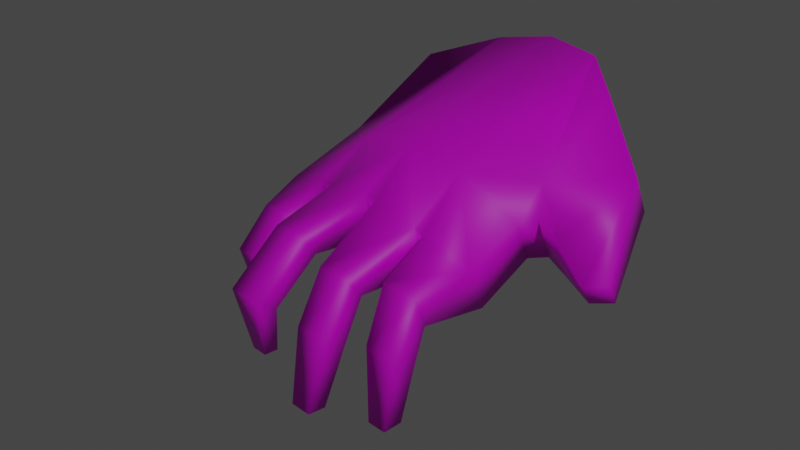 # Source: hand.blend  (saved by Blender 3.0.42; exported with 4.5.12 LTS)
import bpy
from mathutils import Matrix  # noqa: F401  (used for matrix-valued properties, if any)

bpy.ops.wm.read_factory_settings(use_empty=True)
scene = bpy.context.scene
scene.name = 'Scene'

# ---- images (referenced by path relative to the original .blend; pixels are not part of the script)
import os
ASSET_DIR = os.environ.get("B2B_ASSET_DIR", "")  # directory of the original .blend (textures are referenced by path, not embedded)
HERE = os.path.dirname(os.path.abspath(__file__))  # packed textures are extracted next to this script under _unpacked/

def load_image(name, relpath, width, height, colorspace="sRGB"):
    """Load a texture the original file referenced (path relative to the .blend, or extracted next to this script)."""
    p = next((c for c in (os.path.join(HERE, relpath), os.path.join(ASSET_DIR, relpath)) if relpath and os.path.exists(c)), "")
    if p:
        img = bpy.data.images.load(p, check_existing=True)
        img.name = name
    else:  # same state as the original file: an image datablock whose file is absent (Cycles renders it pink)
        img = bpy.data.images.new(name, width, height)
        img.source = "FILE"
        img.filepath = "//" + (relpath or name)
    img.colorspace_settings.name = colorspace
    return img
img_animals_01_png = load_image('animals_01.png', 'animals_01.png', 1024, 1024, 'sRGB')

# ---- materials (node trees are filled in below, after node groups)
mat_rathand = bpy.data.materials.new('RatHand')

# ---- material node trees
mat_rathand.use_nodes = True; mat_rathand.node_tree.nodes.clear()
_N = mat_rathand.node_tree.nodes; _L = mat_rathand.node_tree.links
n0 = _N.new('ShaderNodeOutputMaterial'); n0.name = 'Material Output'; n0.location = (300, 300)
n1 = _N.new('ShaderNodeBsdfPrincipled'); n1.name = 'Principled BSDF.001'; n1.location = (65, 279)
n1.distribution = 'GGX'
n1.subsurface_method = 'RANDOM_WALK_SKIN'
n1.inputs[3].default_value = 1.45
n1.inputs[27].default_value = (0.0, 0.0, 0.0, 1.0)
n1.inputs[28].default_value = 1.0
n2 = _N.new('ShaderNodeTexImage'); n2.name = 'Image Texture'; n2.location = (-225, 259)
n2.image = img_animals_01_png
n2.interpolation = 'Closest'
_L.new(n1.outputs[0], n0.inputs[0])
_L.new(n2.outputs[0], n1.inputs[0])
n0.is_active_output = True

# ---- world
world_world = bpy.data.worlds.new('World'); scene.world = world_world
world_world.use_nodes = True; world_world.node_tree.nodes.clear()
_N = world_world.node_tree.nodes; _L = world_world.node_tree.links
n0 = _N.new('ShaderNodeOutputWorld'); n0.name = 'World Output'; n0.location = (300, 300)
n1 = _N.new('ShaderNodeBackground'); n1.name = 'Background'; n1.location = (10, 300)
n1.inputs[0].default_value = (0.05088, 0.05088, 0.05088, 1.0)
_L.new(n1.outputs[0], n0.inputs[0])
n0.is_active_output = True
world_world.color = (0.05088, 0.05088, 0.05088)
world_world.use_sun_shadow = False
world_world.sun_shadow_jitter_overblur = 0.0

# ---- cameras
cam_camera = bpy.data.cameras.new('Camera')
cam_camera.clip_end = 3.0
cam_camera.lens = 72.0

# ---- lights
light_sun = bpy.data.lights.new('Sun', 'SUN')
light_sun.transmission_factor = 0.0
light_sun.energy = 1.0
light_sun.shadow_soft_size = 0.125

# ---- meshes
me_hand = bpy.data.meshes.new('hand')
me_hand.from_pydata([(-0.1154, -0.05958, -0.0004731), (0.03503, -0.05102, 0.09579), (0.05172, -0.02749, 0.1018), (0.05306, 0.0, 0.1023), (-0.03491, -0.02978, 0.07562), (-0.03814, -0.001294, 0.07824), (-0.09547, 0.03446, 0.02673), (-0.06218, -0.02967, 0.05772), (-0.06151, -0.03482, 0.05587), (-0.09542, 0.04926, 0.0267), (-0.07871, 0.0501, 0.04244), (-0.1269, -0.03515, -0.004076), (-0.07921, 0.03309, 0.04353), (0.01804, 0.04435, 0.08965), (0.04173, 0.02217, 0.0982), (-0.03474, 0.0281, 0.0708), (-0.1229, 0.0186, 0.03114), (-0.01723, 0.0549, 0.05961), (-0.06304, 0.01995, 0.06009), (-0.06176, 0.03035, 0.05655), (-0.1229, 0.002944, 0.03114), (-0.09727, 0.001677, 0.05253), (-0.09701, 0.01905, 0.05216), (-0.06433, -0.000856, 0.06368), (-0.06418, -0.008419, 0.06325), (-0.05903, -0.06015, 0.04899), (-0.1181, -0.01931, 0.02792), (-0.1181, -0.03508, 0.02792), (-0.09489, -0.06539, 0.05196), (-0.05934, 0.05178, 0.04985), (-0.1157, 0.01502, -0.000633), (-0.09051, 0.03928, 0.00514), (-0.1157, 0.007346, -0.000633), (-0.1022, -0.03328, 0.049), (-0.1022, -0.01568, 0.049), (-0.1269, -0.02468, -0.004076), (-0.1154, -0.06908, -0.0004731), (-0.1096, -0.06801, 0.031), (-0.09051, 0.04496, 0.00514), (0.0209, -0.08069, 0.07134), (-0.1096, -0.05223, 0.031), (-0.02472, -0.07662, 0.05605), (-0.02704, -0.1082, 0.04913), (-0.03337, -0.09927, 0.04781), (-0.09489, -0.04643, 0.05196), (-0.1062, -0.05958, -7.909e-05), (0.04205, -0.05102, 0.07634), (0.05874, -0.02749, 0.08236), (0.06008, 0.0, 0.08285), (-0.02662, -0.02978, 0.04567), (-0.02924, -0.001294, 0.05292), (-0.08391, 0.03446, 0.01927), (-0.05372, -0.02967, 0.03428), (-0.05313, -0.03482, 0.03265), (-0.08386, 0.04926, 0.01924), (-0.07199, 0.0501, 0.02787), (-0.1179, -0.03515, -0.004801), (-0.07227, 0.03309, 0.02849), (0.02506, 0.04435, 0.0702), (0.04875, 0.02217, 0.07875), (-0.02648, 0.0281, 0.04528), (-0.1116, 0.0186, 0.0233), (-0.009879, 0.0549, 0.03925), (-0.05448, 0.01995, 0.03638), (-0.05594, 0.03035, 0.04042), (-0.1116, 0.002944, 0.0233), (-0.09029, 0.001677, 0.04249), (-0.09015, 0.01905, 0.04229), (-0.05563, -0.000856, 0.03957), (-0.05549, -0.008419, 0.03918), (-0.05112, -0.06015, 0.02707), (-0.1062, -0.01931, 0.02107), (-0.1062, -0.03508, 0.02107), (-0.08966, -0.06539, 0.03746), (-0.0539, 0.05178, 0.03478), (-0.1088, 0.01502, -0.0009661), (-0.0836, 0.03928, 0.005027), (-0.1088, 0.007346, -0.0009661), (-0.09504, -0.03328, 0.03952), (-0.09504, -0.01568, 0.03952), (-0.1179, -0.02468, -0.004801), (-0.1062, -0.06908, -7.909e-05), (-0.09745, -0.06801, 0.02423), (-0.0836, 0.04496, 0.005027), (0.02792, -0.08069, 0.05189), (-0.09745, -0.05223, 0.02423), (-0.01754, -0.07662, 0.03614), (-0.02148, -0.1074, 0.03857), (-0.02774, -0.09849, 0.03711), (-0.08966, -0.04643, 0.03746), (-0.02632, -0.05597, 0.05593), (-0.02101, -0.06301, 0.05849), (-0.01068, -0.05437, 0.07007), (-0.01368, -0.06301, 0.03815), (-0.01945, -0.05597, 0.03686), (-0.003308, -0.05437, 0.04204)], [], [(3, 5, 4, 2), (46, 84, 86, 93, 95), (4, 8, 25, 90), (37, 40, 0, 36), (7, 8, 4), (5, 15, 18, 23), (3, 14, 15, 5), (15, 17, 29, 19), (5, 24, 7, 4), (14, 13, 17, 15), (18, 15, 19), (23, 24, 5), (20, 16, 30, 32), (27, 26, 35, 11), (6, 9, 38, 31), (90, 25, 70, 94), (12, 10, 9, 6), (39, 41, 43, 42), (19, 29, 10, 12), (21, 22, 16, 20), (23, 18, 22, 21), (33, 34, 26, 27), (7, 24, 34, 33), (28, 44, 40, 37), (25, 8, 44, 28), (48, 47, 49, 50), (3, 2, 47, 48), (2, 1, 46, 47), (2, 4, 92, 1), (27, 11, 56, 72), (49, 94, 70, 53), (82, 81, 45, 85), (1, 39, 84, 46), (52, 49, 53), (50, 68, 63, 60), (48, 50, 60, 59), (3, 48, 59, 14), (14, 59, 58, 13), (60, 64, 74, 62), (17, 62, 74, 29), (38, 83, 76, 31), (50, 49, 52, 69), (59, 60, 62, 58), (13, 58, 62, 17), (63, 64, 60), (68, 50, 69), (93, 86, 41, 91), (53, 89, 44, 8), (30, 75, 77, 32), (11, 35, 80, 56), (36, 0, 45, 81), (37, 36, 81, 82), (6, 31, 76, 51), (65, 77, 75, 61), (72, 56, 80, 71), (51, 76, 83, 54), (20, 32, 77, 65), (39, 42, 87, 84), (49, 95, 94), (12, 6, 51, 57), (57, 51, 54, 55), (42, 43, 88, 87), (55, 54, 9, 10), (19, 12, 57, 64), (84, 87, 88, 86), (86, 88, 43, 41), (64, 57, 55, 74), (4, 90, 92), (74, 55, 10, 29), (66, 65, 61, 67), (54, 83, 38, 9), (21, 20, 65, 66), (67, 61, 16, 22), (85, 45, 0, 40), (61, 75, 30, 16), (68, 66, 67, 63), (23, 21, 66, 68), (63, 67, 22, 18), (71, 80, 35, 26), (33, 27, 72, 78), (78, 72, 71, 79), (68, 69, 24, 23), (63, 18, 19, 64), (79, 71, 26, 34), (7, 33, 78, 52), (52, 78, 79, 69), (69, 79, 34, 24), (73, 82, 85, 89), (52, 53, 8, 7), (28, 37, 82, 73), (89, 85, 40, 44), (70, 73, 89, 53), (25, 28, 73, 70), (90, 91, 92), (93, 94, 95), (93, 91, 90, 94), (1, 92, 91, 41, 39), (47, 46, 95, 49)])
me_hand.polygons.foreach_set('use_smooth', [True] * 98)
_uv = me_hand.uv_layers.new(name='UVMap')
_uv.uv.foreach_set('vector', [0.7958, 0.008626, 0.7745, 0.2062, 0.657, 0.199, 0.6803, 0.009871, 0.8058, 0.3021, 0.8993, 0.3234, 0.8889, 0.3945, 0.8462, 0.3888, 0.8186, 0.3729, 0.657, 0.199, 0.6318, 0.2588, 0.5341, 0.2546, 0.5546, 0.1903, 0.3024, 0.02166, 0.3034, 0.08682, 0.0378, 0.08673, 0.03483, 0.02166, 0.149, 0.643, 0.0964, 0.6429, 0.08895, 0.6358, 0.7745, 0.2062, 0.8902, 0.205, 0.8501, 0.2642, 0.7686, 0.2643, 0.7958, 0.008626, 0.8857, 0.03607, 0.8902, 0.205, 0.7745, 0.2062, 0.8902, 0.205, 0.9861, 0.1787, 0.9672, 0.2623, 0.8889, 0.2635, 0.7745, 0.2062, 0.738, 0.2636, 0.6522, 0.2599, 0.657, 0.199, 0.8857, 0.03607, 0.9712, 0.09099, 0.9861, 0.1787, 0.8902, 0.205, 0.2107, 0.6421, 0.1525, 0.6481, 0.1635, 0.5742, 0.1524, 0.6426, 0.1492, 0.6431, 0.1438, 0.6363, 0.2999, 0.02267, 0.2999, 0.08712, 0.03198, 0.08818, 0.03198, 0.02123, 0.2988, 0.0212, 0.2994, 0.08844, 0.03126, 0.08801, 0.0309, 0.0212, 0.2978, 0.02361, 0.2978, 0.08773, 0.03279, 0.08749, 0.03265, 0.0221, 0.1657, 0.6339, 0.1327, 0.6317, 0.1407, 0.6247, 0.1726, 0.6278, 0.5877, 0.6343, 0.5856, 0.5754, 0.7545, 0.5751, 0.7528, 0.6339, 0.3777, 0.1444, 0.1478, 0.2244, 0.03313, 0.1774, 0.03962, 0.1441, 0.2624, 0.635, 0.266, 0.5753, 0.5856, 0.5754, 0.5877, 0.6343, 0.5821, 0.5853, 0.5813, 0.5335, 0.7525, 0.5322, 0.7522, 0.5853, 0.2683, 0.5852, 0.2711, 0.5338, 0.5813, 0.5335, 0.5821, 0.5853, 0.5827, 0.582, 0.5838, 0.5315, 0.7518, 0.5313, 0.7515, 0.5812, 0.2712, 0.5807, 0.2718, 0.5319, 0.5838, 0.5315, 0.5827, 0.582, 0.5841, 0.5893, 0.5805, 0.533, 0.7474, 0.5335, 0.7488, 0.5891, 0.2717, 0.5889, 0.2704, 0.5333, 0.5805, 0.533, 0.5841, 0.5893, 0.6455, 0.2752, 0.7314, 0.2766, 0.743, 0.4099, 0.6541, 0.4148, 0.2016, 0.3764, 0.08135, 0.3766, 0.08432, 0.3317, 0.2025, 0.3312, 0.08135, 0.3766, 0.001438, 0.3779, 0.005445, 0.3367, 0.08432, 0.3317, 0.6803, 0.009871, 0.657, 0.199, 0.5614, 0.1533, 0.5797, 0.04634, 0.7515, 0.5812, 0.9772, 0.5805, 0.9788, 0.6245, 0.7515, 0.6227, 0.743, 0.4099, 0.8244, 0.398, 0.8392, 0.4474, 0.7601, 0.4512, 0.7515, 0.6307, 0.9755, 0.6299, 0.9768, 0.6807, 0.7508, 0.6817, 0.1173, 0.6277, 0.07362, 0.6097, 0.07362, 0.5954, 0.1173, 0.6134, 0.2341, 0.631, 0.1875, 0.6368, 0.1875, 0.6305, 0.6541, 0.4148, 0.6541, 0.456, 0.5891, 0.4547, 0.5622, 0.4112, 0.6455, 0.2752, 0.6541, 0.4148, 0.5622, 0.4112, 0.5768, 0.2935, 0.2016, 0.3764, 0.2025, 0.3312, 0.296, 0.3347, 0.2968, 0.3772, 0.2968, 0.3772, 0.296, 0.3347, 0.3719, 0.3409, 0.3737, 0.3788, 0.5622, 0.4112, 0.5566, 0.4573, 0.4896, 0.4546, 0.4776, 0.386, 0.08134, 0.6241, 0.1823, 0.6286, 0.1379, 0.4255, 0.1324, 0.4283, 0.4652, 0.03987, 0.4652, 0.06905, 0.383, 0.06905, 0.383, 0.03987, 0.6541, 0.4148, 0.743, 0.4099, 0.7441, 0.4523, 0.6778, 0.4556, 0.5768, 0.2935, 0.5622, 0.4112, 0.4776, 0.386, 0.5087, 0.3311, 0.1471, 0.6232, 0.1575, 0.6089, 0.106, 0.5861, 0.09518, 0.6011, 0.04122, 0.6333, 0.08886, 0.5696, 0.04122, 0.6398, 0.1525, 0.6368, 0.1525, 0.6306, 0.2121, 0.6371, 0.05324, 0.6466, 0.04934, 0.651, 0.04211, 0.651, 0.04585, 0.6466, 0.2703, 0.4913, 0.5772, 0.4913, 0.5805, 0.533, 0.2704, 0.5333, 0.1846, 0.5895, 0.1846, 0.6394, 0.07363, 0.6394, 0.07363, 0.5895, 0.183, 0.5768, 0.183, 0.6525, 0.05239, 0.6525, 0.05239, 0.5768, 0.1898, 0.6466, 0.05239, 0.6466, 0.05239, 0.58, 0.1898, 0.58, 0.7488, 0.5891, 0.9757, 0.5903, 0.9755, 0.6299, 0.7515, 0.6307, 0.7528, 0.6339, 0.982, 0.6343, 0.9823, 0.678, 0.752, 0.6785, 0.752, 0.6285, 0.9769, 0.6283, 0.9752, 0.6816, 0.7517, 0.6816, 0.7515, 0.6227, 0.9788, 0.6245, 0.9776, 0.6752, 0.7518, 0.6738, 0.7543, 0.4724, 0.9769, 0.4722, 0.9776, 0.5303, 0.7536, 0.5305, 0.7522, 0.5853, 0.9778, 0.5849, 0.9769, 0.6283, 0.752, 0.6285, 0.1513, 0.6097, 0.08074, 0.5934, 0.08892, 0.5856, 0.1617, 0.5954, 0.743, 0.4099, 0.8186, 0.3729, 0.8244, 0.398, 0.5877, 0.6343, 0.7528, 0.6339, 0.752, 0.6785, 0.5893, 0.6789, 0.5819, 0.472, 0.7543, 0.4724, 0.7536, 0.5305, 0.584, 0.5309, 0.0524, 0.5735, 0.2112, 0.5649, 0.2112, 0.6524, 0.05239, 0.66, 0.584, 0.5309, 0.7536, 0.5305, 0.7545, 0.5751, 0.5856, 0.5754, 0.2624, 0.635, 0.5877, 0.6343, 0.5893, 0.6789, 0.2616, 0.6787, 0.8993, 0.3234, 0.9854, 0.3999, 0.9577, 0.4099, 0.8889, 0.3945, 0.04934, 0.651, 0.03906, 0.658, 0.0334, 0.6582, 0.04211, 0.651, 0.2649, 0.472, 0.5819, 0.472, 0.584, 0.5309, 0.2641, 0.531, 0.657, 0.199, 0.5546, 0.1903, 0.5614, 0.1533, 0.2641, 0.531, 0.584, 0.5309, 0.5856, 0.5754, 0.266, 0.5753, 0.5834, 0.6288, 0.752, 0.6285, 0.7517, 0.6816, 0.5816, 0.6822, 0.7536, 0.5305, 0.9776, 0.5303, 0.9775, 0.5755, 0.7545, 0.5751, 0.5821, 0.5853, 0.7522, 0.5853, 0.752, 0.6285, 0.5834, 0.6288, 0.5817, 0.4906, 0.7528, 0.4891, 0.7525, 0.5322, 0.5813, 0.5335, 0.7438, 0.4912, 0.9734, 0.4903, 0.9749, 0.5332, 0.7474, 0.5335, 0.7528, 0.4891, 0.9768, 0.4882, 0.9763, 0.5316, 0.7525, 0.5322, 0.2633, 0.6292, 0.5834, 0.6288, 0.5816, 0.6822, 0.265, 0.6812, 0.2683, 0.5852, 0.5821, 0.5853, 0.5834, 0.6288, 0.2633, 0.6292, 0.2687, 0.491, 0.5817, 0.4906, 0.5813, 0.5335, 0.2711, 0.5338, 0.7511, 0.4908, 0.9768, 0.4909, 0.9766, 0.5312, 0.7518, 0.5313, 0.5827, 0.582, 0.7515, 0.5812, 0.7515, 0.6227, 0.5819, 0.6215, 0.5819, 0.6215, 0.7515, 0.6227, 0.7518, 0.6738, 0.5809, 0.672, 0.1524, 0.648, 0.152, 0.6485, 0.1492, 0.6431, 0.1524, 0.6426, 0.1945, 0.6368, 0.2107, 0.6421, 0.1635, 0.5742, 0.1525, 0.5721, 0.5846, 0.4921, 0.7511, 0.4908, 0.7518, 0.5313, 0.5838, 0.5315, 0.2712, 0.5807, 0.5827, 0.582, 0.5819, 0.6215, 0.271, 0.6185, 0.271, 0.6185, 0.5819, 0.6215, 0.5809, 0.672, 0.2673, 0.6685, 0.2728, 0.4929, 0.5846, 0.4921, 0.5838, 0.5315, 0.2718, 0.5319, 0.5838, 0.6313, 0.7515, 0.6307, 0.7508, 0.6817, 0.5839, 0.6813, 0.1442, 0.6482, 0.08895, 0.6481, 0.0964, 0.6429, 0.149, 0.643, 0.5841, 0.5893, 0.7488, 0.5891, 0.7515, 0.6307, 0.5838, 0.6313, 0.5772, 0.4913, 0.7438, 0.4912, 0.7474, 0.5335, 0.5805, 0.533, 0.2717, 0.6295, 0.5838, 0.6313, 0.5839, 0.6813, 0.274, 0.6815, 0.2717, 0.5889, 0.5841, 0.5893, 0.5838, 0.6313, 0.2717, 0.6295, 0.08886, 0.6437, 0.04903, 0.6435, 0.04568, 0.6398, 0.8462, 0.3888, 0.8244, 0.398, 0.8186, 0.3729, 0.04568, 0.6481, 0.04903, 0.6435, 0.08886, 0.6437, 0.08572, 0.648, 0.5428, 0.2018, 0.2899, 0.2622, 0.2088, 0.2549, 0.1478, 0.2244, 0.3777, 0.1444, 0.7314, 0.2766, 0.8058, 0.3021, 0.8186, 0.3729, 0.743, 0.4099])
me_hand.materials.append(mat_rathand)
me_hand.use_remesh_fix_poles = True
me_hand.use_remesh_preserve_attributes = False
me_hand.update()
arm_handarmature = bpy.data.armatures.new('HandArmature')  # bones are not reproduced

# ---- objects
ob_hand = bpy.data.objects.new('hand', me_hand)
ob_hand_0 = bpy.data.objects.new('@hand.0', arm_handarmature)
ob_camera = bpy.data.objects.new('@camera', cam_camera)
ob_light = bpy.data.objects.new('@light', light_sun)

# ---- transforms, parenting, visibility, modifiers, constraints
ob_hand.parent = ob_hand_0
ob_hand.location = (0.0, 0.0, 0.0)
_vg = ob_hand.vertex_groups.new(name='handpalm')
_vg.add([1, 2, 3, 4, 5, 7, 8, 13, 14, 15, 17, 18, 19, 23, 24, 25, 29, 46, 47, 48, 49, 50, 52, 53, 58, 59, 60, 62, 63, 64, 68, 69, 70, 74, 90, 91, 92, 93, 94, 95], 1.0, 'REPLACE')
_vg = ob_hand.vertex_groups.new(name='handthumb')
_vg.add([1, 39, 41, 42, 43, 46, 84, 86, 87, 88, 91, 92, 93, 95], 1.0, 'REPLACE')
_vg = ob_hand.vertex_groups.new(name='handpointer.01')
_vg.add([8, 25, 28, 44, 53, 70, 73, 89], 1.0, 'REPLACE')
_vg = ob_hand.vertex_groups.new(name='handpointer.02')
_vg.add([28, 37, 40, 44, 73, 82, 85, 89], 1.0, 'REPLACE')
_vg = ob_hand.vertex_groups.new(name='handpointer.03')
_vg.add([0, 36, 37, 40, 45, 81, 82, 85], 1.0, 'REPLACE')
_vg = ob_hand.vertex_groups.new(name='handmiddle.01')
_vg.add([7, 24, 33, 34, 52, 69, 78, 79], 1.0, 'REPLACE')
_vg = ob_hand.vertex_groups.new(name='handmiddle.02')
_vg.add([26, 27, 33, 34, 71, 72, 78, 79], 1.0, 'REPLACE')
_vg = ob_hand.vertex_groups.new(name='handmiddle.03')
_vg.add([11, 26, 27, 35, 56, 71, 72, 80], 1.0, 'REPLACE')
_vg = ob_hand.vertex_groups.new(name='handring.01')
_vg.add([18, 21, 22, 23, 63, 66, 67, 68], 1.0, 'REPLACE')
_vg = ob_hand.vertex_groups.new(name='handring.02')
_vg.add([16, 20, 21, 22, 61, 65, 66, 67], 1.0, 'REPLACE')
_vg = ob_hand.vertex_groups.new(name='handring.03')
_vg.add([16, 20, 30, 32, 61, 65, 75, 77], 1.0, 'REPLACE')
_vg = ob_hand.vertex_groups.new(name='handpinky.01')
_vg.add([10, 12, 19, 29, 55, 57, 64, 74], 1.0, 'REPLACE')
_vg = ob_hand.vertex_groups.new(name='handpinky.02')
_vg.add([6, 9, 10, 12, 51, 54, 55, 57], 1.0, 'REPLACE')
_vg = ob_hand.vertex_groups.new(name='handpinky.03')
_vg.add([6, 9, 31, 38, 51, 54, 76, 83], 1.0, 'REPLACE')
_m = ob_hand.modifiers.new('Armature', 'ARMATURE')
_m.object = ob_hand_0
ob_hand_0.location = (0.0, 0.0, 0.0)
ob_hand_0.scale = (2.241, 2.241, 2.241)
ob_hand_0.show_in_front = True
ob_camera.location = (-1.04, -1.019, 0.8789)
ob_camera.rotation_euler = (1.053, 1.802e-07, -0.7474)
ob_light.location = (0.0, 0.0, 0.2646)
ob_light.rotation_euler = (-0.4778, 0.6247, -2.626)

# ---- collection membership
scene.collection.objects.link(ob_hand)
scene.collection.objects.link(ob_hand_0)
scene.collection.objects.link(ob_camera)
scene.collection.objects.link(ob_light)

# ---- scene / render settings (as saved in the file)
scene.camera = ob_camera
scene.frame_start = 1; scene.frame_end = 24; scene.frame_set(4)
scene.render.engine = 'BLENDER_EEVEE_NEXT'
scene.render.film_transparent = True
scene.cycles.use_denoising = False
scene.cycles.samples = 128
scene.cycles.sampling_pattern = 'TABULATED_SOBOL'
scene.cycles.use_adaptive_sampling = False
scene.cycles.use_light_tree = False
scene.view_settings.view_transform = 'Filmic'
bpy.context.view_layer.update()
